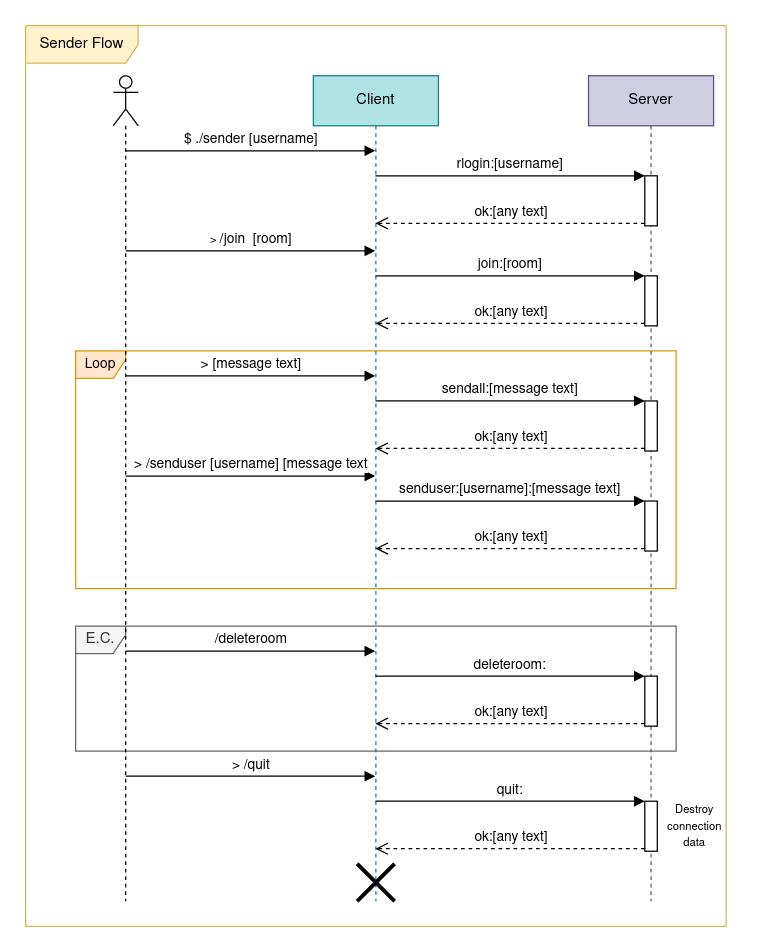

The diagram above was exported from draw.io. Its source (the exported page's mxGraphModel, read from the mxfile embedded in the PNG):
<mxGraphModel dx="1718" dy="958" grid="1" gridSize="10" guides="1" tooltips="1" connect="1" arrows="1" fold="1" page="1" pageScale="1" pageWidth="850" pageHeight="1100" math="0" shadow="0">
  <root>
    <mxCell id="0" />
    <mxCell id="1" parent="0" />
    <mxCell id="2" value="Sender Flow" style="shape=umlFrame;whiteSpace=wrap;html=1;width=90;height=30;fillColor=#fff2cc;strokeColor=#d6b656;" vertex="1" parent="1">
      <mxGeometry y="640" width="560" height="720" as="geometry" />
    </mxCell>
    <mxCell id="3" value="E.C." style="shape=umlFrame;whiteSpace=wrap;html=1;width=40;height=22;fillColor=#f5f5f5;strokeColor=#666666;fontColor=#333333;" vertex="1" parent="1">
      <mxGeometry x="40" y="1120" width="480" height="100" as="geometry" />
    </mxCell>
    <mxCell id="4" value="&lt;font style=&quot;font-size: 11px&quot;&gt;Loop&lt;/font&gt;" style="shape=umlFrame;whiteSpace=wrap;html=1;width=40;height=22;fillColor=#ffe6cc;strokeColor=#d79b00;" vertex="1" parent="1">
      <mxGeometry x="40" y="900" width="480" height="190" as="geometry" />
    </mxCell>
    <mxCell id="5" value="" style="shape=umlLifeline;participant=umlActor;perimeter=lifelinePerimeter;whiteSpace=wrap;html=1;container=1;collapsible=0;recursiveResize=0;verticalAlign=top;spacingTop=36;outlineConnect=0;" vertex="1" parent="1">
      <mxGeometry x="70" y="680" width="20" height="660" as="geometry" />
    </mxCell>
    <mxCell id="6" value="$ ./sender [username] " style="html=1;verticalAlign=bottom;endArrow=block;rounded=0;" edge="1" parent="5" target="11">
      <mxGeometry width="80" relative="1" as="geometry">
        <mxPoint x="10" y="60" as="sourcePoint" />
        <mxPoint x="90" y="60" as="targetPoint" />
      </mxGeometry>
    </mxCell>
    <mxCell id="7" value="&amp;gt; &lt;font style=&quot;font-size: 11px&quot;&gt;/join&amp;nbsp; [room]&lt;/font&gt;" style="html=1;verticalAlign=bottom;endArrow=block;rounded=0;fontSize=9;" edge="1" parent="5" target="11">
      <mxGeometry width="80" relative="1" as="geometry">
        <mxPoint x="10" y="140" as="sourcePoint" />
        <mxPoint x="90" y="140" as="targetPoint" />
      </mxGeometry>
    </mxCell>
    <mxCell id="8" value="&amp;gt; [message text]" style="html=1;verticalAlign=bottom;endArrow=block;rounded=0;fontSize=11;" edge="1" parent="5" target="11">
      <mxGeometry width="80" relative="1" as="geometry">
        <mxPoint x="10" y="240" as="sourcePoint" />
        <mxPoint x="90" y="240" as="targetPoint" />
      </mxGeometry>
    </mxCell>
    <mxCell id="9" value="&amp;gt; /senduser [username] [message text" style="html=1;verticalAlign=bottom;endArrow=block;rounded=0;fontSize=11;" edge="1" parent="5" target="11">
      <mxGeometry width="80" relative="1" as="geometry">
        <mxPoint x="10" y="320" as="sourcePoint" />
        <mxPoint x="90" y="320" as="targetPoint" />
      </mxGeometry>
    </mxCell>
    <mxCell id="10" value="&amp;gt; /quit" style="html=1;verticalAlign=bottom;endArrow=block;rounded=0;fontSize=11;" edge="1" parent="5" target="11">
      <mxGeometry width="80" relative="1" as="geometry">
        <mxPoint x="10" y="560" as="sourcePoint" />
        <mxPoint x="90" y="560" as="targetPoint" />
      </mxGeometry>
    </mxCell>
    <mxCell id="11" value="Client" style="shape=umlLifeline;perimeter=lifelinePerimeter;whiteSpace=wrap;html=1;container=1;collapsible=0;recursiveResize=0;outlineConnect=0;fillColor=#b0e3e6;strokeColor=#0e8088;" vertex="1" parent="1">
      <mxGeometry x="230" y="680" width="100" height="660" as="geometry" />
    </mxCell>
    <mxCell id="12" value="" style="shape=umlDestroy;whiteSpace=wrap;html=1;strokeWidth=3;fontSize=11;" vertex="1" parent="11">
      <mxGeometry x="35" y="630" width="30" height="30" as="geometry" />
    </mxCell>
    <mxCell id="13" value="Server" style="shape=umlLifeline;perimeter=lifelinePerimeter;whiteSpace=wrap;html=1;container=1;collapsible=0;recursiveResize=0;outlineConnect=0;fillColor=#d0cee2;strokeColor=#56517e;" vertex="1" parent="1">
      <mxGeometry x="450" y="680" width="100" height="660" as="geometry" />
    </mxCell>
    <mxCell id="14" value="" style="html=1;points=[];perimeter=orthogonalPerimeter;" vertex="1" parent="13">
      <mxGeometry x="45" y="80" width="10" height="40" as="geometry" />
    </mxCell>
    <mxCell id="15" value="" style="html=1;points=[];perimeter=orthogonalPerimeter;" vertex="1" parent="13">
      <mxGeometry x="45" y="160" width="10" height="40" as="geometry" />
    </mxCell>
    <mxCell id="16" value="" style="html=1;points=[];perimeter=orthogonalPerimeter;fontSize=11;" vertex="1" parent="13">
      <mxGeometry x="45" y="260" width="10" height="40" as="geometry" />
    </mxCell>
    <mxCell id="17" value="" style="html=1;points=[];perimeter=orthogonalPerimeter;fontSize=11;" vertex="1" parent="13">
      <mxGeometry x="45" y="340" width="10" height="40" as="geometry" />
    </mxCell>
    <mxCell id="18" value="" style="html=1;points=[];perimeter=orthogonalPerimeter;fontSize=11;" vertex="1" parent="13">
      <mxGeometry x="45" y="480" width="10" height="40" as="geometry" />
    </mxCell>
    <mxCell id="19" value="" style="html=1;points=[];perimeter=orthogonalPerimeter;fontSize=11;" vertex="1" parent="13">
      <mxGeometry x="45" y="580" width="10" height="40" as="geometry" />
    </mxCell>
    <mxCell id="20" value="&lt;font style=&quot;font-size: 9px&quot;&gt;Destroy connection data&lt;br&gt;&lt;/font&gt;" style="text;html=1;strokeColor=none;fillColor=none;align=center;verticalAlign=middle;whiteSpace=wrap;rounded=0;fontSize=11;" vertex="1" parent="13">
      <mxGeometry x="55" y="585" width="60" height="30" as="geometry" />
    </mxCell>
    <mxCell id="21" value="rlogin:[username]" style="html=1;verticalAlign=bottom;endArrow=block;entryX=0;entryY=0;rounded=0;" edge="1" source="11" target="14" parent="1">
      <mxGeometry relative="1" as="geometry">
        <mxPoint x="425" y="780" as="sourcePoint" />
      </mxGeometry>
    </mxCell>
    <mxCell id="22" value="ok:[any text]" style="html=1;verticalAlign=bottom;endArrow=open;dashed=1;endSize=8;exitX=0;exitY=0.95;rounded=0;" edge="1" source="14" target="11" parent="1">
      <mxGeometry relative="1" as="geometry">
        <mxPoint x="425" y="856" as="targetPoint" />
      </mxGeometry>
    </mxCell>
    <mxCell id="23" value="ok:[any text]" style="html=1;verticalAlign=bottom;endArrow=open;dashed=1;endSize=8;exitX=0;exitY=0.95;rounded=0;" edge="1" source="15" target="11" parent="1">
      <mxGeometry relative="1" as="geometry">
        <mxPoint x="425" y="896" as="targetPoint" />
      </mxGeometry>
    </mxCell>
    <mxCell id="24" value="join:[room]" style="html=1;verticalAlign=bottom;endArrow=block;entryX=0;entryY=0;rounded=0;" edge="1" source="11" target="15" parent="1">
      <mxGeometry relative="1" as="geometry">
        <mxPoint x="425" y="820" as="sourcePoint" />
      </mxGeometry>
    </mxCell>
    <mxCell id="25" value="sendall:[message text]" style="html=1;verticalAlign=bottom;endArrow=block;entryX=0;entryY=0;rounded=0;fontSize=11;" edge="1" source="11" target="16" parent="1">
      <mxGeometry relative="1" as="geometry">
        <mxPoint x="425" y="940" as="sourcePoint" />
      </mxGeometry>
    </mxCell>
    <mxCell id="26" value="ok:[any text]" style="html=1;verticalAlign=bottom;endArrow=open;dashed=1;endSize=8;exitX=0;exitY=0.95;rounded=0;fontSize=11;" edge="1" source="16" target="11" parent="1">
      <mxGeometry relative="1" as="geometry">
        <mxPoint x="425" y="1016" as="targetPoint" />
      </mxGeometry>
    </mxCell>
    <mxCell id="27" value="senduser:[username]:[message text]" style="html=1;verticalAlign=bottom;endArrow=block;entryX=0;entryY=0;rounded=0;fontSize=11;" edge="1" source="11" target="17" parent="1">
      <mxGeometry relative="1" as="geometry">
        <mxPoint x="425" y="1020" as="sourcePoint" />
      </mxGeometry>
    </mxCell>
    <mxCell id="28" value="ok:[any text]" style="html=1;verticalAlign=bottom;endArrow=open;dashed=1;endSize=8;exitX=0;exitY=0.95;rounded=0;fontSize=11;" edge="1" source="17" target="11" parent="1">
      <mxGeometry relative="1" as="geometry">
        <mxPoint x="425" y="1096" as="targetPoint" />
      </mxGeometry>
    </mxCell>
    <mxCell id="29" value="/deleteroom" style="html=1;verticalAlign=bottom;endArrow=block;rounded=0;fontSize=11;" edge="1" target="11" parent="1">
      <mxGeometry width="80" relative="1" as="geometry">
        <mxPoint x="80" y="1140" as="sourcePoint" />
        <mxPoint x="160" y="1140" as="targetPoint" />
      </mxGeometry>
    </mxCell>
    <mxCell id="30" value="ok:[any text]" style="html=1;verticalAlign=bottom;endArrow=open;dashed=1;endSize=8;exitX=0;exitY=0.95;rounded=0;fontSize=11;" edge="1" source="18" target="11" parent="1">
      <mxGeometry relative="1" as="geometry">
        <mxPoint x="425" y="1236" as="targetPoint" />
      </mxGeometry>
    </mxCell>
    <mxCell id="31" value="deleteroom:" style="html=1;verticalAlign=bottom;endArrow=block;entryX=0;entryY=0;rounded=0;fontSize=11;" edge="1" source="11" target="18" parent="1">
      <mxGeometry relative="1" as="geometry">
        <mxPoint x="425" y="1160" as="sourcePoint" />
      </mxGeometry>
    </mxCell>
    <mxCell id="32" value="quit:" style="html=1;verticalAlign=bottom;endArrow=block;entryX=0;entryY=0;rounded=0;fontSize=11;" edge="1" source="11" target="19" parent="1">
      <mxGeometry relative="1" as="geometry">
        <mxPoint x="425" y="1260" as="sourcePoint" />
      </mxGeometry>
    </mxCell>
    <mxCell id="33" value="ok:[any text]" style="html=1;verticalAlign=bottom;endArrow=open;dashed=1;endSize=8;exitX=0;exitY=0.95;rounded=0;fontSize=11;" edge="1" source="19" target="11" parent="1">
      <mxGeometry relative="1" as="geometry">
        <mxPoint x="425" y="1336" as="targetPoint" />
      </mxGeometry>
    </mxCell>
  </root>
</mxGraphModel>